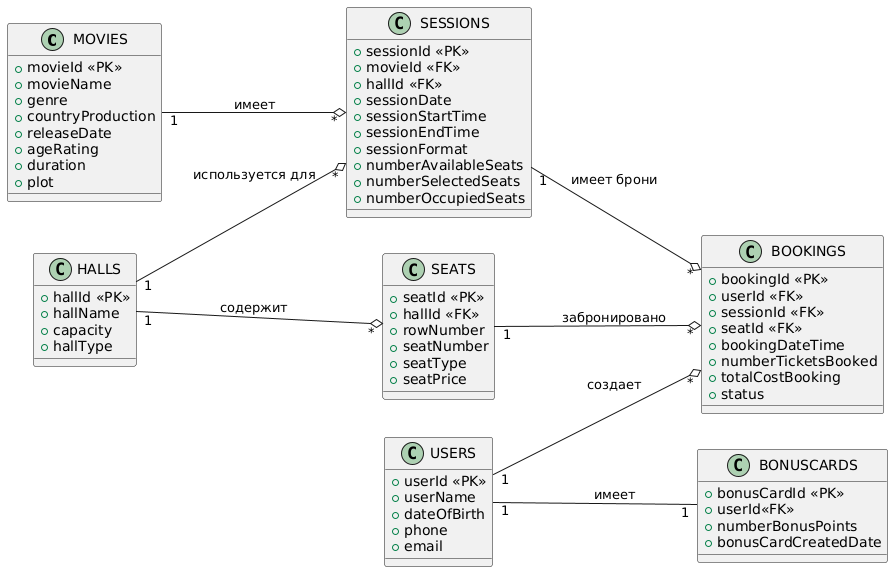

The diagram above was rendered by PlantUML. Its source (embedded in the PNG):
@startuml
left to right direction
skinparam packageStyle rectangle


class MOVIES {
    + movieId <<PK>>
    + movieName       
    + genre            
    + countryProduction
    + releaseDate      
    + ageRating        
    + duration         
    + plot                 
}

class HALLS {
    + hallId <<PK>>  
    + hallName
    + capacity
    + hallType
}

class SESSIONS {

    + sessionId <<PK>>            
    + movieId <<FK>>             
    + hallId <<FK>>              
    + sessionDate         
    + sessionStartTime    
    + sessionEndTime      
    + sessionFormat       
    + numberAvailableSeats
    + numberSelectedSeats 
    + numberOccupiedSeats 
}

class SEATS {
    + seatId <<PK>>   
    + hallId <<FK>>   
    + rowNumber 
    + seatNumber
    + seatType  
    + seatPrice 
}

class BOOKINGS {
    + bookingId <<PK>>         
    + userId <<FK>>             
    + sessionId <<FK>>          
    + seatId <<FK>>             
    + bookingDateTime    
    + numberTicketsBooked
    + totalCostBooking   
    + status                 
}

class USERS {
    + userId <<PK>>     
    + userName   
    + dateOfBirth
    + phone      
    + email      
}

class BONUSCARDS {
    + bonusCardId <<PK>>         
    + userId<<FK>>             
    + numberBonusPoints   
    + bonusCardCreatedDate               
}

' Отношения между классами
MOVIES "1" --o "*" SESSIONS : имеет
HALLS "1" --o "*" SESSIONS : используется для
HALLS "1" --o "*" SEATS : содержит
SESSIONS "1" --o "*" BOOKINGS : имеет брони
SEATS "1" --o "*" BOOKINGS : забронировано
USERS "1" --o "*" BOOKINGS : создает
USERS "1" -- "1" BONUSCARDS : имеет
@enduml